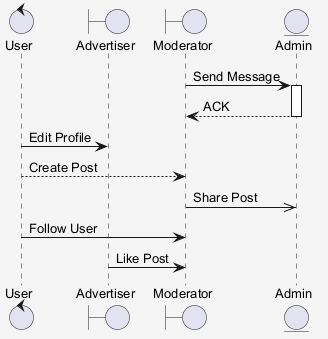

The diagram above was rendered by PlantUML. Its source (embedded in the PNG):
@startuml
skinparam shadowing false
skinparam backgroundColor #F5F5F5
skinparam defaultFontSize 13
control "User" as U
boundary "Advertiser" as A
boundary "Moderator" as M
entity "Admin" as A2
M -> A2 : Send Message
activate A2
A2 --> M : ACK
deactivate A2
U -> A : Edit Profile
U --> M : Create Post
M ->> A2 : Share Post
U -> M : Follow User
A -> M : Like Post
@enduml